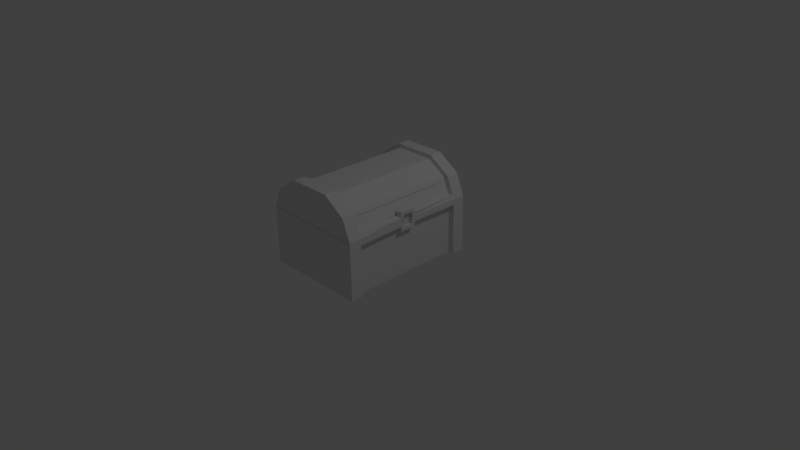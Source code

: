 # Source: Chest.blend  (saved by Blender 2.77.0; exported with 4.5.12 LTS)
import bpy
from mathutils import Matrix  # noqa: F401  (used for matrix-valued properties, if any)

bpy.ops.wm.read_factory_settings(use_empty=True)
scene = bpy.context.scene
scene.name = 'Scene'

# ---- collections
col_collection_1 = bpy.data.collections.new('Collection 1'); scene.collection.children.link(col_collection_1)

# ---- materials (node trees are filled in below, after node groups)
mat_material = bpy.data.materials.new('Material')
mat_material.alpha_threshold = 0.0
mat_material.use_transparent_shadow = False
mat_material.roughness = 0.5
mat_material.line_color = (0.0, 0.0, 0.0, 1.0)

# ---- material node trees

# ---- world
world_world = bpy.data.worlds.new('World'); scene.world = world_world
world_world.color = (0.05088, 0.05088, 0.05088)
world_world.use_sun_shadow = False
world_world.sun_shadow_jitter_overblur = 0.0
world_world.cycles.sampling_method = 'MANUAL'

# ---- cameras
cam_camera = bpy.data.cameras.new('Camera')
cam_camera.clip_end = 100.0
cam_camera.lens = 35.0
cam_camera.sensor_width = 32.0
cam_camera.sensor_height = 18.0
cam_camera.ortho_scale = 7.314
cam_camera.dof.focus_distance = 0.0
cam_camera.dof.aperture_fstop = 128.0

# ---- lights
light_lamp = bpy.data.lights.new('Lamp', 'POINT')
light_lamp.transmission_factor = 0.0
light_lamp.cutoff_distance = 30.0
light_lamp.energy = 100.0
light_lamp.shadow_buffer_clip_start = 1.001
light_lamp.shadow_soft_size = 0.1
light_lamp.shadow_maximum_resolution = 0.006
light_lamp.use_absolute_resolution = True

# ---- meshes
me_cube_001 = bpy.data.meshes.new('Cube.001')
me_cube_001.from_pydata([(0.5933, 0.9403, 0.7339), (0.5933, -0.9377, 0.7339), (-0.6607, -0.9377, 0.7339), (-0.6607, 0.9403, 0.7339), (0.4881, 0.9403, 0.9984), (0.4881, -0.9377, 0.9984), (-0.5556, 0.9403, 0.9984), (-0.5556, -0.9377, 0.9984), (0.2296, 0.9403, 1.17), (0.2296, -0.9377, 1.17), (-0.2971, 0.9403, 1.17), (-0.2971, -0.9377, 1.17), (0.5933, 0.7725, 0.7339), (0.5933, -0.7699, 0.7339), (-0.6607, -0.7699, 0.7339), (-0.6607, 0.7725, 0.7339), (0.4881, 0.7725, 0.9984), (0.4881, -0.7699, 0.9984), (-0.5556, -0.7699, 0.9984), (-0.5556, 0.7725, 0.9984), (0.2296, 0.7725, 1.17), (0.2296, -0.7699, 1.17), (-0.2971, -0.7699, 1.17), (-0.2971, 0.7725, 1.17), (0.6697, 0.9403, 0.741), (0.6697, -0.9377, 0.741), (-0.7372, -0.9377, 0.741), (-0.7372, 0.9403, 0.741), (0.6697, -0.7699, 0.741), (-0.7372, 0.7725, 0.741), (0.5544, -0.7699, 1.026), (0.5544, -0.9377, 1.026), (-0.6219, 0.7725, 1.026), (-0.6219, 0.9403, 1.026), (-0.6219, -0.9377, 1.026), (0.5544, 0.9403, 1.026), (0.2584, -0.7699, 1.219), (0.2584, -0.9377, 1.219), (0.2584, 0.9403, 1.219), (-0.3259, 0.9403, 1.219), (-0.3259, -0.9377, 1.219), (-0.3259, 0.7725, 1.219), (0.6697, 0.7725, 0.741), (-0.7372, -0.7699, 0.741), (0.5544, 0.7725, 1.026), (-0.6219, -0.7699, 1.026), (0.2584, 0.7725, 1.219), (-0.3259, -0.7699, 1.219), (0.5544, 0.7725, 1.026), (0.4881, 0.7725, 0.9984), (0.5933, 0.7725, 0.7339), (0.6697, 0.7725, 0.741), (0.5635, -0.7699, 0.7985), (0.565, 0.7725, 0.7952), (0.6427, -0.7699, 0.7975), (0.6423, 0.7725, 0.7984), (0.5801, -0.1293, 0.7945), (0.5801, 0.09264, 0.7945), (0.663, 0.09264, 0.7945), (0.663, -0.1293, 0.7945), (0.5801, -0.1293, 0.8588), (0.5801, 0.09264, 0.8588), (0.663, 0.09264, 0.8588), (0.663, -0.1293, 0.8588), (0.663, 0.05267, 0.7712), (0.663, -0.08928, 0.7712), (0.663, 0.05267, 0.8124), (0.663, -0.08928, 0.8124), (0.6187, 0.05267, 0.7712), (0.6187, -0.08928, 0.7712), (0.6187, 0.05267, 0.8124), (0.6187, -0.08928, 0.8124), (0.663, 0.05267, 0.7408), (0.663, -0.1293, 0.7408), (0.663, 0.09264, 0.7408), (0.6187, 0.05267, 0.7399), (0.6187, -0.08928, 0.7399), (0.663, -0.08928, 0.7408), (0.5933, 0.09387, 0.7339), (0.5933, -0.1382, 0.7339), (0.5933, -0.09334, 0.7339), (0.5933, 0.05603, 0.7339), (0.5121, -0.1183, 0.7339), (0.5121, -0.6521, 0.7339), (-0.5475, -0.6521, 0.7339), (-0.5475, 0.6513, 0.7339), (0.5121, 0.6513, 0.7339), (0.5121, 0.07783, 0.7339), (0.5121, -0.08036, 0.7339), (0.5121, 0.04586, 0.7339), (0.5121, -0.1183, 0.9692), (0.5121, -0.6521, 0.9692), (-0.5475, -0.6521, 0.9692), (-0.5475, 0.6513, 0.9692), (0.5121, 0.6513, 0.9692), (0.5121, 0.07783, 0.9692), (0.5121, -0.08036, 0.9692), (0.5121, 0.04586, 0.9692), (0.5933, 0.9403, -0.02332), (0.5933, -0.9377, -0.02332), (-0.6607, -0.9377, -0.02332), (-0.6607, 0.9403, -0.02332), (0.5933, 0.9403, 0.7373), (0.5933, -0.9377, 0.7373), (-0.6607, -0.9377, 0.7373), (-0.6607, 0.9403, 0.7373), (0.5933, 0.7725, -0.02332), (0.5933, -0.7699, -0.02332), (-0.6607, -0.7699, -0.02332), (-0.6607, 0.7725, -0.02332), (0.5933, 0.7725, 0.7373), (0.5933, -0.7699, 0.7373), (-0.6607, -0.7699, 0.7373), (-0.6607, 0.7725, 0.7373), (0.6704, -0.7699, -0.02332), (0.6704, -0.9377, -0.02332), (0.6704, 0.9403, -0.02332), (0.6697, 0.9403, 0.7444), (0.6697, -0.9377, 0.7444), (-0.7379, 0.7725, -0.02332), (-0.7379, 0.9403, -0.02332), (-0.7379, -0.9377, -0.02332), (-0.7372, -0.9377, 0.7444), (-0.7372, 0.9403, 0.7444), (0.6697, -0.7699, 0.7444), (-0.7372, 0.7725, 0.7444), (0.6704, 0.7725, -0.02332), (-0.7379, -0.7699, -0.02332), (0.6697, 0.7725, 0.7444), (-0.7372, -0.7699, 0.7444), (0.5933, 0.7725, 0.7373), (0.6697, 0.7725, 0.7444), (0.5933, -0.7699, 0.6565), (0.5933, 0.7725, 0.6693), (0.6698, -0.7699, 0.6592), (0.6698, 0.7725, 0.6666), (0.5801, 0.09264, 0.6687), (0.5801, -0.1293, 0.6687), (0.663, -0.1293, 0.6687), (0.663, 0.09264, 0.6687), (0.5801, 0.09264, 0.6046), (0.5801, -0.1293, 0.6046), (0.663, -0.1293, 0.6046), (0.663, 0.09264, 0.6046), (0.663, -0.08928, 0.692), (0.663, 0.05267, 0.692), (0.663, -0.08928, 0.6509), (0.663, 0.05267, 0.6509), (0.6187, -0.08928, 0.692), (0.6187, 0.05267, 0.692), (0.6187, -0.08928, 0.6509), (0.6187, 0.05267, 0.6509), (0.663, 0.05267, 0.7442), (0.663, -0.1293, 0.7442), (0.663, 0.09264, 0.7442), (0.6187, 0.05267, 0.7433), (0.6187, -0.08928, 0.7433), (0.663, -0.08928, 0.7442), (0.5933, -0.08973, 0.7412), (0.5933, 0.05118, 0.7412), (-0.5165, -0.638, 0.7375), (-0.5165, 0.6382, 0.7375), (0.5211, -0.0752, 0.7407), (0.5211, -0.638, 0.7375), (0.5211, 0.04138, 0.7407), (0.5211, 0.6382, 0.7375), (-0.5161, -0.638, 0.5056), (-0.5161, 0.6382, 0.5056), (0.5215, -0.0752, 0.5088), (0.5215, -0.638, 0.5056), (0.5215, 0.04138, 0.5088), (0.5215, 0.6382, 0.5056)], [], [(9, 5, 31, 37), (0, 3, 6, 4), (2, 1, 5, 7), (4, 8, 38, 35), (4, 6, 10, 8), (7, 5, 9, 11), (10, 6, 33, 39), (22, 18, 45, 47), (17, 16, 20, 21), (7, 11, 40, 34), (20, 23, 22, 21), (19, 23, 41, 32), (13, 79, 80, 81, 78, 12, 16, 17, 52), (44, 16, 49, 48), (19, 18, 22, 23), (11, 9, 37, 40), (8, 10, 39, 38), (15, 14, 18, 19), (43, 26, 34, 45), (45, 34, 40, 47), (42, 24, 35, 44), (36, 47, 40, 37), (44, 35, 38, 46), (31, 30, 36, 37), (38, 39, 41, 46), (25, 28, 54, 30, 31), (33, 32, 41, 39), (27, 29, 32, 33), (15, 19, 32, 29), (2, 7, 34, 26), (18, 14, 43, 45), (6, 3, 27, 33), (17, 21, 36, 30), (0, 4, 35, 24), (20, 16, 44, 46), (5, 1, 25, 31), (23, 20, 46, 41), (21, 22, 47, 36), (49, 53, 55, 48), (42, 44, 48, 55, 51), (16, 12, 50, 53, 49), (59, 54, 28, 73), (58, 55, 53, 57), (54, 59, 56, 52), (58, 62, 66, 64), (55, 58, 74, 51), (63, 62, 61, 60), (57, 56, 60, 61), (56, 59, 63, 60), (58, 57, 61, 62), (54, 52, 17, 30), (65, 77, 76, 69), (67, 65, 69, 71), (59, 73, 77, 65), (62, 63, 67, 66), (63, 59, 65, 67), (69, 68, 70, 71), (68, 69, 76, 75), (64, 66, 70, 68), (66, 67, 71, 70), (72, 74, 58, 64), (75, 72, 64, 68), (26, 43, 14, 2), (27, 3, 15, 29), (74, 78, 12, 51), (24, 42, 51, 12, 0), (0, 12, 15, 3), (14, 15, 85, 84), (72, 75, 81, 78, 74), (81, 75, 76, 80), (73, 79, 80, 76, 77), (28, 13, 79, 73), (28, 25, 1, 13), (2, 14, 13, 1), (87, 89, 97, 95), (80, 79, 82, 88), (79, 13, 83, 82), (78, 81, 89, 87), (13, 14, 84, 83), (12, 78, 87, 86), (81, 80, 88, 89), (15, 12, 86, 85), (95, 97, 96, 90, 91, 92, 93, 94), (83, 84, 92, 91), (88, 82, 90, 96), (84, 85, 93, 92), (89, 88, 96, 97), (85, 86, 94, 93), (86, 87, 95, 94), (82, 83, 91, 90), (107, 99, 100, 108), (99, 103, 104, 100), (99, 107, 114, 115), (102, 98, 101, 105), (109, 113, 125, 119), (112, 108, 127, 129), (108, 112, 113, 109), (106, 133, 110, 159, 158, 111, 132, 107), (98, 106, 109, 101), (106, 107, 108, 109), (114, 134, 124, 118, 115), (119, 125, 123, 120), (121, 122, 129, 127), (116, 117, 128, 135, 126), (106, 98, 116, 126), (107, 132, 134, 114), (98, 102, 117, 116), (108, 100, 121, 127), (103, 99, 115, 118), (101, 109, 119, 120), (100, 104, 122, 121), (105, 101, 120, 123), (110, 128, 131, 130), (136, 133, 135, 139), (137, 136, 140, 141), (132, 137, 138, 134), (142, 143, 147, 146), (141, 140, 143, 142), (138, 137, 141, 142), (136, 139, 143, 140), (138, 142, 146, 144), (135, 133, 106, 126), (146, 147, 151, 150), (143, 139, 145, 147), (139, 154, 152, 145), (149, 148, 150, 151), (144, 146, 150, 148), (145, 152, 155, 149), (147, 145, 149, 151), (131, 154, 139, 135), (155, 156, 148, 149), (153, 124, 134, 138), (157, 153, 138, 144), (156, 157, 144, 148), (123, 125, 113, 105), (122, 104, 112, 129), (103, 111, 112, 104), (118, 124, 111, 103), (117, 102, 110, 130, 131), (158, 156, 155, 159), (130, 110, 159, 155, 152, 154, 131), (111, 124, 153, 157, 156, 158), (112, 111, 163, 160), (102, 105, 113, 110), (161, 160, 166, 167), (113, 112, 160, 161), (111, 158, 162, 163), (110, 113, 161, 165), (159, 110, 165, 164), (158, 159, 164, 162), (166, 169, 168, 170, 171, 167), (165, 161, 167, 171), (164, 165, 171, 170), (163, 162, 168, 169), (160, 163, 169, 166), (162, 164, 170, 168)])
_ca = me_cube_001.color_attributes.new('Col', 'BYTE_COLOR', 'CORNER')
_ca.data.foreach_set('color', [0.1413, 0.1413, 0.1413, 1.0, 0.1413, 0.1413, 0.1413, 1.0, 0.1413, 0.1413, 0.1413, 1.0, 0.1413, 0.1413, 0.1413, 1.0, 0.521, 0.2232, 0.15, 1.0, 0.521, 0.2232, 0.15, 1.0, 0.521, 0.2232, 0.15, 1.0, 0.521, 0.2232, 0.15, 1.0, 0.521, 0.2232, 0.15, 1.0, 0.521, 0.2232, 0.15, 1.0, 0.521, 0.2232, 0.15, 1.0, 0.521, 0.2232, 0.15, 1.0, 0.1413, 0.1413, 0.1413, 1.0, 0.1413, 0.1413, 0.1413, 1.0, 0.1413, 0.1413, 0.1413, 1.0, 0.1413, 0.1413, 0.1413, 1.0, 0.521, 0.2232, 0.15, 1.0, 0.521, 0.2232, 0.15, 1.0, 0.521, 0.2232, 0.15, 1.0, 0.521, 0.2232, 0.15, 1.0, 0.521, 0.2232, 0.15, 1.0, 0.521, 0.2232, 0.15, 1.0, 0.521, 0.2232, 0.15, 1.0, 0.521, 0.2232, 0.15, 1.0, 0.1413, 0.1413, 0.1413, 1.0, 0.1413, 0.1413, 0.1413, 1.0, 0.1413, 0.1413, 0.1413, 1.0, 0.1413, 0.1413, 0.1413, 1.0, 0.1413, 0.1413, 0.1413, 1.0, 0.1413, 0.1413, 0.1413, 1.0, 0.1413, 0.1413, 0.1413, 1.0, 0.1413, 0.1413, 0.1413, 1.0, 0.521, 0.2232, 0.15, 1.0, 0.521, 0.2232, 0.15, 1.0, 0.521, 0.2232, 0.15, 1.0, 0.521, 0.2232, 0.15, 1.0, 0.1413, 0.1413, 0.1413, 1.0, 0.1413, 0.1413, 0.1413, 1.0, 0.1413, 0.1413, 0.1413, 1.0, 0.1413, 0.1413, 0.1413, 1.0, 0.521, 0.2232, 0.15, 1.0, 0.521, 0.2232, 0.15, 1.0, 0.521, 0.2232, 0.15, 1.0, 0.521, 0.2232, 0.15, 1.0, 0.1413, 0.1413, 0.1413, 1.0, 0.1413, 0.1413, 0.1413, 1.0, 0.1413, 0.1413, 0.1413, 1.0, 0.1413, 0.1413, 0.1413, 1.0, 0.521, 0.2232, 0.15, 1.0, 0.521, 0.2232, 0.15, 1.0, 0.521, 0.2232, 0.15, 1.0, 0.521, 0.2232, 0.15, 1.0, 0.521, 0.2232, 0.15, 1.0, 0.521, 0.2232, 0.15, 1.0, 0.521, 0.2232, 0.15, 1.0, 0.521, 0.2232, 0.15, 1.0, 0.521, 0.2232, 0.15, 1.0, 0.1413, 0.1413, 0.1413, 1.0, 0.1413, 0.1413, 0.1413, 1.0, 0.1413, 0.1413, 0.1413, 1.0, 0.1413, 0.1413, 0.1413, 1.0, 0.521, 0.2232, 0.15, 1.0, 0.521, 0.2232, 0.15, 1.0, 0.521, 0.2232, 0.15, 1.0, 0.521, 0.2232, 0.15, 1.0, 0.1413, 0.1413, 0.1413, 1.0, 0.1413, 0.1413, 0.1413, 1.0, 0.1413, 0.1413, 0.1413, 1.0, 0.1413, 0.1413, 0.1413, 1.0, 0.1413, 0.1413, 0.1413, 1.0, 0.1413, 0.1413, 0.1413, 1.0, 0.1413, 0.1413, 0.1413, 1.0, 0.1413, 0.1413, 0.1413, 1.0, 0.521, 0.2232, 0.15, 1.0, 0.521, 0.2232, 0.15, 1.0, 0.521, 0.2232, 0.15, 1.0, 0.521, 0.2232, 0.15, 1.0, 0.1413, 0.1413, 0.1413, 1.0, 0.1413, 0.1413, 0.1413, 1.0, 0.1413, 0.1413, 0.1413, 1.0, 0.1413, 0.1413, 0.1413, 1.0, 0.1413, 0.1413, 0.1413, 1.0, 0.1413, 0.1413, 0.1413, 1.0, 0.1413, 0.1413, 0.1413, 1.0, 0.1413, 0.1413, 0.1413, 1.0, 0.1413, 0.1413, 0.1413, 1.0, 0.1413, 0.1413, 0.1413, 1.0, 0.1413, 0.1413, 0.1413, 1.0, 0.1413, 0.1413, 0.1413, 1.0, 0.1413, 0.1413, 0.1413, 1.0, 0.1413, 0.1413, 0.1413, 1.0, 0.1413, 0.1413, 0.1413, 1.0, 0.1413, 0.1413, 0.1413, 1.0, 0.1413, 0.1413, 0.1413, 1.0, 0.1413, 0.1413, 0.1413, 1.0, 0.1413, 0.1413, 0.1413, 1.0, 0.1413, 0.1413, 0.1413, 1.0, 0.1413, 0.1413, 0.1413, 1.0, 0.1413, 0.1413, 0.1413, 1.0, 0.1413, 0.1413, 0.1413, 1.0, 0.1413, 0.1413, 0.1413, 1.0, 0.1413, 0.1413, 0.1413, 1.0, 0.1413, 0.1413, 0.1413, 1.0, 0.1413, 0.1413, 0.1413, 1.0, 0.1413, 0.1413, 0.1413, 1.0, 0.1413, 0.1413, 0.1413, 1.0, 0.1413, 0.1413, 0.1413, 1.0, 0.1413, 0.1413, 0.1413, 1.0, 0.1413, 0.1413, 0.1413, 1.0, 0.1413, 0.1413, 0.1413, 1.0, 0.1413, 0.1413, 0.1413, 1.0, 0.1413, 0.1413, 0.1413, 1.0, 0.1413, 0.1413, 0.1413, 1.0, 0.1413, 0.1413, 0.1413, 1.0, 0.1413, 0.1413, 0.1413, 1.0, 0.1413, 0.1413, 0.1413, 1.0, 0.1413, 0.1413, 0.1413, 1.0, 0.1413, 0.1413, 0.1413, 1.0, 0.1413, 0.1413, 0.1413, 1.0, 0.1413, 0.1413, 0.1413, 1.0, 0.1413, 0.1413, 0.1413, 1.0, 0.1413, 0.1413, 0.1413, 1.0, 0.1413, 0.1413, 0.1413, 1.0, 0.1413, 0.1413, 0.1413, 1.0, 0.1413, 0.1413, 0.1413, 1.0, 0.1413, 0.1413, 0.1413, 1.0, 0.1413, 0.1413, 0.1413, 1.0, 0.1413, 0.1413, 0.1413, 1.0, 0.1413, 0.1413, 0.1413, 1.0, 0.1413, 0.1413, 0.1413, 1.0, 0.1413, 0.1413, 0.1413, 1.0, 0.1413, 0.1413, 0.1413, 1.0, 0.1413, 0.1413, 0.1413, 1.0, 0.1413, 0.1413, 0.1413, 1.0, 0.1413, 0.1413, 0.1413, 1.0, 0.1413, 0.1413, 0.1413, 1.0, 0.1413, 0.1413, 0.1413, 1.0, 0.1413, 0.1413, 0.1413, 1.0, 0.1413, 0.1413, 0.1413, 1.0, 0.1413, 0.1413, 0.1413, 1.0, 0.1413, 0.1413, 0.1413, 1.0, 0.1413, 0.1413, 0.1413, 1.0, 0.1413, 0.1413, 0.1413, 1.0, 0.1413, 0.1413, 0.1413, 1.0, 0.1413, 0.1413, 0.1413, 1.0, 0.1413, 0.1413, 0.1413, 1.0, 0.1413, 0.1413, 0.1413, 1.0, 0.1413, 0.1413, 0.1413, 1.0, 0.1413, 0.1413, 0.1413, 1.0, 0.1413, 0.1413, 0.1413, 1.0, 0.1413, 0.1413, 0.1413, 1.0, 0.1413, 0.1413, 0.1413, 1.0, 0.1413, 0.1413, 0.1413, 1.0, 0.1413, 0.1413, 0.1413, 1.0, 0.1413, 0.1413, 0.1413, 1.0, 0.1413, 0.1413, 0.1413, 1.0, 0.1413, 0.1413, 0.1413, 1.0, 0.1413, 0.1413, 0.1413, 1.0, 0.1413, 0.1413, 0.1413, 1.0, 0.1413, 0.1413, 0.1413, 1.0, 0.1413, 0.1413, 0.1413, 1.0, 0.1413, 0.1413, 0.1413, 1.0, 0.1413, 0.1413, 0.1413, 1.0, 0.1413, 0.1413, 0.1413, 1.0, 0.1413, 0.1413, 0.1413, 1.0, 0.1413, 0.1413, 0.1413, 1.0, 0.1413, 0.1413, 0.1413, 1.0, 0.521, 0.2232, 0.15, 1.0, 0.521, 0.2232, 0.15, 1.0, 0.521, 0.2232, 0.15, 1.0, 0.521, 0.2232, 0.15, 1.0, 0.521, 0.2232, 0.15, 1.0, 0.1413, 0.1413, 0.1413, 1.0, 0.1413, 0.1413, 0.1413, 1.0, 0.1413, 0.1413, 0.1413, 1.0, 0.1413, 0.1413, 0.1413, 1.0, 0.1413, 0.1413, 0.1413, 1.0, 0.1413, 0.1413, 0.1413, 1.0, 0.1413, 0.1413, 0.1413, 1.0, 0.1413, 0.1413, 0.1413, 1.0, 0.1413, 0.1413, 0.1413, 1.0, 0.1413, 0.1413, 0.1413, 1.0, 0.1413, 0.1413, 0.1413, 1.0, 0.1413, 0.1413, 0.1413, 1.0, 0.1413, 0.1413, 0.1413, 1.0, 0.1413, 0.1413, 0.1413, 1.0, 0.1413, 0.1413, 0.1413, 1.0, 0.1413, 0.1413, 0.1413, 1.0, 0.1413, 0.1413, 0.1413, 1.0, 0.1413, 0.1413, 0.1413, 1.0, 0.1413, 0.1413, 0.1413, 1.0, 0.1413, 0.1413, 0.1413, 1.0, 0.1413, 0.1413, 0.1413, 1.0, 0.1413, 0.1413, 0.1413, 1.0, 0.1413, 0.1413, 0.1413, 1.0, 0.1413, 0.1413, 0.1413, 1.0, 0.9911, 0.9911, 0.9911, 0.9961, 0.9911, 0.9911, 0.9911, 0.9961, 0.9911, 0.9911, 0.9911, 0.9961, 0.9911, 0.9911, 0.9911, 0.9961, 0.1413, 0.1413, 0.1413, 1.0, 0.1413, 0.1413, 0.1413, 1.0, 0.1413, 0.1413, 0.1413, 1.0, 0.1413, 0.1413, 0.1413, 1.0, 0.1413, 0.1413, 0.1413, 1.0, 0.1413, 0.1413, 0.1413, 1.0, 0.1413, 0.1413, 0.1413, 1.0, 0.1413, 0.1413, 0.1413, 1.0, 0.1413, 0.1413, 0.1413, 1.0, 0.1413, 0.1413, 0.1413, 1.0, 0.1413, 0.1413, 0.1413, 1.0, 0.1413, 0.1413, 0.1413, 1.0, 0.1413, 0.1413, 0.1413, 1.0, 0.1413, 0.1413, 0.1413, 1.0, 0.1413, 0.1413, 0.1413, 1.0, 0.1413, 0.1413, 0.1413, 1.0, 0.1413, 0.1413, 0.1413, 1.0, 0.1413, 0.1413, 0.1413, 1.0, 0.1413, 0.1413, 0.1413, 1.0, 0.1413, 0.1413, 0.1413, 1.0, 0.1413, 0.1413, 0.1413, 1.0, 0.1413, 0.1413, 0.1413, 1.0, 0.1413, 0.1413, 0.1413, 1.0, 0.1413, 0.1413, 0.1413, 1.0, 0.1413, 0.1413, 0.1413, 1.0, 0.1413, 0.1413, 0.1413, 1.0, 0.1413, 0.1413, 0.1413, 1.0, 0.1413, 0.1413, 0.1413, 1.0, 0.1413, 0.1413, 0.1413, 1.0, 0.1413, 0.1413, 0.1413, 1.0, 0.1413, 0.1413, 0.1413, 1.0, 0.1413, 0.1413, 0.1413, 1.0, 0.1413, 0.1413, 0.1413, 1.0, 0.1413, 0.1413, 0.1413, 1.0, 0.1413, 0.1413, 0.1413, 1.0, 0.1413, 0.1413, 0.1413, 1.0, 0.1413, 0.1413, 0.1413, 1.0, 0.1413, 0.1413, 0.1413, 1.0, 0.1413, 0.1413, 0.1413, 1.0, 0.1413, 0.1413, 0.1413, 1.0, 0.1413, 0.1413, 0.1413, 1.0, 0.1413, 0.1413, 0.1413, 1.0, 0.1413, 0.1413, 0.1413, 1.0, 0.1413, 0.1413, 0.1413, 1.0, 0.1413, 0.1413, 0.1413, 1.0, 0.1413, 0.1413, 0.1413, 1.0, 0.1413, 0.1413, 0.1413, 1.0, 0.1413, 0.1413, 0.1413, 1.0, 0.1413, 0.1413, 0.1413, 1.0, 0.1413, 0.1413, 0.1413, 1.0, 0.1413, 0.1413, 0.1413, 1.0, 0.1413, 0.1413, 0.1413, 1.0, 0.1413, 0.1413, 0.1413, 1.0, 0.1413, 0.1413, 0.1413, 1.0, 0.1413, 0.1413, 0.1413, 1.0, 0.1413, 0.1413, 0.1413, 1.0, 0.0382, 0.0382, 0.03955, 1.0, 0.0382, 0.0382, 0.03955, 1.0, 0.0382, 0.0382, 0.03955, 1.0, 0.0382, 0.0382, 0.03955, 1.0, 0.1413, 0.1413, 0.1413, 1.0, 0.1413, 0.1413, 0.1413, 1.0, 0.1413, 0.1413, 0.1413, 1.0, 0.1413, 0.1413, 0.1413, 1.0, 0.1413, 0.1413, 0.1413, 1.0, 0.1413, 0.1413, 0.1413, 1.0, 0.1413, 0.1413, 0.1413, 1.0, 0.1413, 0.1413, 0.1413, 1.0, 0.1413, 0.1413, 0.1413, 1.0, 0.1413, 0.1413, 0.1413, 1.0, 0.1413, 0.1413, 0.1413, 1.0, 0.1413, 0.1413, 0.1413, 1.0, 0.1413, 0.1413, 0.1413, 1.0, 0.1413, 0.1413, 0.1413, 1.0, 0.1413, 0.1413, 0.1413, 1.0, 0.1413, 0.1413, 0.1413, 1.0, 0.1413, 0.1413, 0.1413, 1.0, 0.521, 0.2232, 0.15, 1.0, 0.521, 0.2232, 0.15, 1.0, 0.521, 0.2232, 0.15, 1.0, 0.521, 0.2232, 0.15, 1.0, 0.1413, 0.1413, 0.1413, 1.0, 0.1413, 0.1413, 0.1413, 1.0, 0.1413, 0.1413, 0.1413, 1.0, 0.1413, 0.1413, 0.1413, 1.0, 0.1413, 0.1413, 0.1413, 1.0, 0.1413, 0.1413, 0.1413, 1.0, 0.1413, 0.1413, 0.1413, 1.0, 0.1413, 0.1413, 0.1413, 1.0, 0.1413, 0.1413, 0.1413, 1.0, 0.1413, 0.1413, 0.1413, 1.0, 0.1413, 0.1413, 0.1413, 1.0, 0.1413, 0.1413, 0.1413, 1.0, 0.1413, 0.1413, 0.1413, 1.0, 0.1413, 0.1413, 0.1413, 1.0, 0.1413, 0.1413, 0.1413, 1.0, 0.1413, 0.1413, 0.1413, 1.0, 0.1413, 0.1413, 0.1413, 1.0, 0.1413, 0.1413, 0.1413, 1.0, 0.1413, 0.1413, 0.1413, 1.0, 0.1413, 0.1413, 0.1413, 1.0, 0.1413, 0.1413, 0.1413, 1.0, 0.1413, 0.1413, 0.1413, 1.0, 0.1413, 0.1413, 0.1413, 1.0, 0.1413, 0.1413, 0.1413, 1.0, 0.1413, 0.1413, 0.1413, 1.0, 0.1413, 0.1413, 0.1413, 1.0, 0.521, 0.2232, 0.15, 1.0, 0.521, 0.2232, 0.15, 1.0, 0.521, 0.2232, 0.15, 1.0, 0.521, 0.2232, 0.15, 1.0, 0.521, 0.2232, 0.15, 1.0, 0.521, 0.2232, 0.15, 1.0, 0.521, 0.2232, 0.15, 1.0, 0.521, 0.2232, 0.15, 1.0, 0.521, 0.2232, 0.15, 1.0, 0.521, 0.2232, 0.15, 1.0, 0.521, 0.2232, 0.15, 1.0, 0.521, 0.2232, 0.15, 1.0, 0.521, 0.2232, 0.15, 1.0, 0.521, 0.2232, 0.15, 1.0, 0.521, 0.2232, 0.15, 1.0, 0.521, 0.2232, 0.15, 1.0, 0.521, 0.2232, 0.15, 1.0, 0.521, 0.2232, 0.15, 1.0, 0.521, 0.2232, 0.15, 1.0, 0.521, 0.2232, 0.15, 1.0, 0.521, 0.2232, 0.15, 1.0, 0.521, 0.2232, 0.15, 1.0, 0.521, 0.2232, 0.15, 1.0, 0.521, 0.2232, 0.15, 1.0, 0.521, 0.2232, 0.15, 1.0, 0.521, 0.2232, 0.15, 1.0, 0.521, 0.2232, 0.15, 1.0, 0.521, 0.2232, 0.15, 1.0, 0.521, 0.2232, 0.15, 1.0, 0.521, 0.2232, 0.15, 1.0, 0.521, 0.2232, 0.15, 1.0, 0.521, 0.2232, 0.15, 1.0, 0.521, 0.2232, 0.15, 1.0, 0.521, 0.2232, 0.15, 1.0, 0.521, 0.2232, 0.15, 1.0, 0.521, 0.2232, 0.15, 1.0, 0.521, 0.2232, 0.15, 1.0, 0.521, 0.2232, 0.15, 1.0, 0.521, 0.2232, 0.15, 1.0, 0.521, 0.2232, 0.15, 1.0, 0.521, 0.2232, 0.15, 1.0, 0.521, 0.2232, 0.15, 1.0, 0.521, 0.2232, 0.15, 1.0, 0.521, 0.2232, 0.15, 1.0, 0.521, 0.2232, 0.15, 1.0, 0.521, 0.2232, 0.15, 1.0, 0.521, 0.2232, 0.15, 1.0, 0.521, 0.2232, 0.15, 1.0, 0.521, 0.2232, 0.15, 1.0, 0.521, 0.2232, 0.15, 1.0, 0.521, 0.2232, 0.15, 1.0, 0.521, 0.2232, 0.15, 1.0, 0.521, 0.2232, 0.15, 1.0, 0.521, 0.2232, 0.15, 1.0, 0.521, 0.2232, 0.15, 1.0, 0.521, 0.2232, 0.15, 1.0, 0.521, 0.2232, 0.15, 1.0, 0.521, 0.2232, 0.15, 1.0, 0.521, 0.2232, 0.15, 1.0, 0.521, 0.2232, 0.15, 1.0, 0.521, 0.2232, 0.15, 1.0, 0.521, 0.2232, 0.15, 1.0, 0.521, 0.2232, 0.15, 1.0, 0.521, 0.2232, 0.15, 1.0, 0.521, 0.2232, 0.15, 1.0, 0.521, 0.2232, 0.15, 1.0, 0.521, 0.2232, 0.15, 1.0, 0.521, 0.2232, 0.15, 1.0, 0.1413, 0.1413, 0.1413, 1.0, 0.1413, 0.1413, 0.1413, 1.0, 0.1413, 0.1413, 0.1413, 1.0, 0.1413, 0.1413, 0.1413, 1.0, 0.521, 0.2232, 0.15, 1.0, 0.521, 0.2232, 0.15, 1.0, 0.521, 0.2232, 0.15, 1.0, 0.521, 0.2232, 0.15, 1.0, 0.1413, 0.1413, 0.1413, 1.0, 0.1413, 0.1413, 0.1413, 1.0, 0.1413, 0.1413, 0.1413, 1.0, 0.1413, 0.1413, 0.1413, 1.0, 0.521, 0.2232, 0.15, 1.0, 0.521, 0.2232, 0.15, 1.0, 0.521, 0.2232, 0.15, 1.0, 0.521, 0.2232, 0.15, 1.0, 0.1413, 0.1413, 0.1413, 1.0, 0.1413, 0.1413, 0.1413, 1.0, 0.1413, 0.1413, 0.1413, 1.0, 0.1413, 0.1413, 0.1413, 1.0, 0.1413, 0.1413, 0.1413, 1.0, 0.1413, 0.1413, 0.1413, 1.0, 0.1413, 0.1413, 0.1413, 1.0, 0.1413, 0.1413, 0.1413, 1.0, 0.521, 0.2232, 0.15, 1.0, 0.521, 0.2232, 0.15, 1.0, 0.521, 0.2232, 0.15, 1.0, 0.521, 0.2232, 0.15, 1.0, 0.521, 0.2232, 0.15, 1.0, 0.521, 0.2232, 0.15, 1.0, 0.521, 0.2232, 0.15, 1.0, 0.521, 0.2232, 0.15, 1.0, 0.521, 0.2232, 0.15, 1.0, 0.521, 0.2232, 0.15, 1.0, 0.521, 0.2232, 0.15, 0.9961, 0.521, 0.2232, 0.15, 1.0, 0.1413, 0.1413, 0.1413, 1.0, 0.1413, 0.1413, 0.1413, 1.0, 0.1413, 0.1413, 0.1413, 1.0, 0.1413, 0.1413, 0.1413, 1.0, 0.521, 0.2232, 0.15, 1.0, 0.521, 0.2232, 0.15, 1.0, 0.521, 0.2232, 0.15, 1.0, 0.521, 0.2232, 0.15, 1.0, 0.1413, 0.1413, 0.1413, 1.0, 0.1413, 0.1413, 0.1413, 1.0, 0.1413, 0.1413, 0.1413, 1.0, 0.1413, 0.1413, 0.1413, 1.0, 0.1413, 0.1413, 0.1413, 1.0, 0.1413, 0.1413, 0.1413, 1.0, 0.1413, 0.1413, 0.1413, 1.0, 0.1413, 0.1413, 0.1413, 1.0, 0.1413, 0.1413, 0.1413, 1.0, 0.1413, 0.1413, 0.1413, 1.0, 0.1413, 0.1413, 0.1413, 1.0, 0.1413, 0.1413, 0.1413, 1.0, 0.1413, 0.1413, 0.1413, 1.0, 0.1413, 0.1413, 0.1413, 1.0, 0.1413, 0.1413, 0.1413, 1.0, 0.1413, 0.1413, 0.1413, 1.0, 0.1413, 0.1413, 0.1413, 1.0, 0.1413, 0.1413, 0.1413, 1.0, 0.1413, 0.1413, 0.1413, 1.0, 0.1413, 0.1413, 0.1413, 1.0, 0.1413, 0.1413, 0.1413, 1.0, 0.1413, 0.1413, 0.1413, 1.0, 0.1413, 0.1413, 0.1413, 1.0, 0.1413, 0.1413, 0.1413, 0.9961, 0.1413, 0.1413, 0.1413, 0.9961, 0.1413, 0.1413, 0.1413, 1.0, 0.1413, 0.1413, 0.1413, 1.0, 0.1413, 0.1413, 0.1413, 1.0, 0.1413, 0.1413, 0.1413, 1.0, 0.1413, 0.1413, 0.1413, 1.0, 0.1413, 0.1413, 0.1413, 1.0, 0.1413, 0.1413, 0.1413, 1.0, 0.1413, 0.1413, 0.1413, 1.0, 0.1413, 0.1413, 0.1413, 1.0, 0.1413, 0.1413, 0.1413, 1.0, 0.1413, 0.1413, 0.1413, 1.0, 0.1413, 0.1413, 0.1413, 1.0, 0.1413, 0.1413, 0.1413, 1.0, 0.1413, 0.1413, 0.1413, 1.0, 0.1413, 0.1413, 0.1413, 1.0, 0.1413, 0.1413, 0.1413, 1.0, 0.1413, 0.1413, 0.1413, 1.0, 0.1413, 0.1413, 0.1413, 1.0, 0.1413, 0.1413, 0.1413, 1.0, 0.1413, 0.1413, 0.1413, 1.0, 0.1413, 0.1413, 0.1413, 1.0, 0.1413, 0.1413, 0.1413, 1.0, 0.1413, 0.1413, 0.1413, 1.0, 0.1413, 0.1413, 0.1413, 1.0, 0.1413, 0.1413, 0.1413, 1.0, 0.1413, 0.1413, 0.1413, 1.0, 0.1413, 0.1413, 0.1413, 1.0, 0.1413, 0.1413, 0.1413, 1.0, 0.1413, 0.1413, 0.1413, 1.0, 0.1413, 0.1413, 0.1413, 1.0, 0.1413, 0.1413, 0.1413, 1.0, 0.1413, 0.1413, 0.1413, 1.0, 0.1413, 0.1413, 0.1413, 1.0, 0.1413, 0.1413, 0.1413, 1.0, 0.1413, 0.1413, 0.1413, 1.0, 0.1413, 0.1413, 0.1413, 1.0, 0.1413, 0.1413, 0.1413, 1.0, 0.1413, 0.1413, 0.1413, 1.0, 0.1413, 0.1413, 0.1413, 1.0, 0.1413, 0.1413, 0.1413, 1.0, 0.1413, 0.1413, 0.1413, 1.0, 0.1413, 0.1413, 0.1413, 1.0, 0.1413, 0.1413, 0.1413, 1.0, 0.1413, 0.1413, 0.1413, 1.0, 0.1413, 0.1413, 0.1413, 1.0, 0.1413, 0.1413, 0.1413, 1.0, 0.1413, 0.1413, 0.1413, 1.0, 0.1413, 0.1413, 0.1413, 1.0, 0.1413, 0.1413, 0.1413, 1.0, 0.1413, 0.1413, 0.1413, 1.0, 0.1413, 0.1413, 0.1413, 1.0, 0.1413, 0.1413, 0.1413, 1.0, 0.1413, 0.1413, 0.1413, 1.0, 0.1413, 0.1413, 0.1413, 1.0, 0.1413, 0.1413, 0.1413, 1.0, 0.1413, 0.1413, 0.1413, 1.0, 0.1413, 0.1413, 0.1413, 1.0, 0.1413, 0.1413, 0.1413, 1.0, 0.1413, 0.1413, 0.1413, 1.0, 0.1413, 0.1413, 0.1413, 1.0, 0.1413, 0.1413, 0.1413, 1.0, 0.1413, 0.1413, 0.1413, 1.0, 0.1413, 0.1413, 0.1413, 1.0, 0.1413, 0.1413, 0.1413, 1.0, 0.1413, 0.1413, 0.1413, 1.0, 0.1413, 0.1413, 0.1413, 1.0, 0.1413, 0.1413, 0.1413, 1.0, 0.1413, 0.1413, 0.1413, 1.0, 0.1413, 0.1413, 0.1413, 1.0, 0.1413, 0.1413, 0.1413, 1.0, 0.1413, 0.1413, 0.1413, 1.0, 0.1413, 0.1413, 0.1413, 1.0, 0.1413, 0.1413, 0.1413, 1.0, 0.1413, 0.1413, 0.1413, 1.0, 0.1413, 0.1413, 0.1413, 1.0, 0.1413, 0.1413, 0.1413, 1.0, 0.1413, 0.1413, 0.1413, 1.0, 0.1413, 0.1413, 0.1413, 1.0, 0.1413, 0.1413, 0.1413, 1.0, 0.1413, 0.1413, 0.1413, 1.0, 0.1413, 0.1413, 0.1413, 1.0, 0.1413, 0.1413, 0.1413, 1.0, 0.1413, 0.1413, 0.1413, 1.0, 0.1413, 0.1413, 0.1413, 1.0, 0.1413, 0.1413, 0.1413, 1.0, 0.1413, 0.1413, 0.1413, 1.0, 0.1413, 0.1413, 0.1413, 1.0, 0.1413, 0.1413, 0.1413, 1.0, 0.1413, 0.1413, 0.1413, 1.0, 0.1413, 0.1413, 0.1413, 1.0, 0.1413, 0.1413, 0.1413, 1.0, 0.1413, 0.1413, 0.1413, 1.0, 0.1413, 0.1413, 0.1413, 1.0, 0.1413, 0.1413, 0.1413, 1.0, 0.1413, 0.1413, 0.1413, 1.0, 0.1413, 0.1413, 0.1413, 1.0, 0.1413, 0.1413, 0.1413, 1.0, 0.1413, 0.1413, 0.1413, 1.0, 0.1413, 0.1413, 0.1413, 1.0, 0.1413, 0.1413, 0.1413, 1.0, 0.1413, 0.1413, 0.1413, 1.0, 0.1413, 0.1413, 0.1413, 1.0, 0.1413, 0.1413, 0.1413, 1.0, 0.1413, 0.1413, 0.1413, 1.0, 0.1413, 0.1413, 0.1413, 1.0, 0.1413, 0.1413, 0.1413, 1.0, 0.1413, 0.1413, 0.1413, 1.0, 0.1413, 0.1413, 0.1413, 1.0, 0.1413, 0.1413, 0.1413, 1.0, 0.1413, 0.1413, 0.1413, 1.0, 0.1413, 0.1413, 0.1413, 1.0, 0.1413, 0.1413, 0.1413, 1.0, 0.1413, 0.1413, 0.1413, 1.0, 0.1413, 0.1413, 0.1413, 1.0, 0.1413, 0.1413, 0.1413, 1.0, 0.1413, 0.1413, 0.1413, 1.0, 0.1413, 0.1413, 0.1413, 1.0, 0.1413, 0.1413, 0.1413, 1.0, 0.1413, 0.1413, 0.1413, 1.0, 0.1413, 0.1413, 0.1413, 1.0, 0.1413, 0.1413, 0.1413, 1.0, 0.1413, 0.1413, 0.1413, 1.0, 0.1413, 0.1413, 0.1413, 1.0, 0.1413, 0.1413, 0.1413, 1.0, 0.1413, 0.1413, 0.1413, 1.0, 0.1413, 0.1413, 0.1413, 1.0, 0.1413, 0.1413, 0.1413, 1.0, 0.1413, 0.1413, 0.1413, 1.0, 0.1413, 0.1413, 0.1413, 1.0, 0.1413, 0.1413, 0.1413, 1.0, 0.1413, 0.1413, 0.1413, 1.0, 0.1413, 0.1413, 0.1413, 1.0, 0.1413, 0.1413, 0.1413, 1.0, 0.1413, 0.1413, 0.1413, 1.0, 0.1413, 0.1413, 0.1413, 1.0, 0.1413, 0.1413, 0.1413, 1.0, 0.1413, 0.1413, 0.1413, 1.0, 0.1413, 0.1413, 0.1413, 1.0, 0.1413, 0.1413, 0.1413, 1.0, 0.1413, 0.1413, 0.1413, 1.0, 0.1413, 0.1413, 0.1413, 1.0, 0.1413, 0.1413, 0.1413, 1.0, 0.1413, 0.1413, 0.1413, 1.0, 0.1413, 0.1413, 0.1413, 1.0, 0.1413, 0.1413, 0.1413, 1.0, 0.1413, 0.1413, 0.1413, 1.0, 0.1413, 0.1413, 0.1413, 1.0, 0.1413, 0.1413, 0.1413, 1.0, 0.1413, 0.1413, 0.1413, 1.0, 0.1413, 0.1413, 0.1413, 1.0, 0.1413, 0.1413, 0.1413, 1.0, 0.521, 0.2232, 0.15, 1.0, 0.521, 0.2232, 0.15, 1.0, 0.521, 0.2232, 0.15, 1.0, 0.521, 0.2232, 0.15, 1.0, 0.1413, 0.1413, 0.1413, 1.0, 0.1413, 0.1413, 0.1413, 1.0, 0.1413, 0.1413, 0.1413, 1.0, 0.1413, 0.1413, 0.1413, 1.0, 0.521, 0.2232, 0.15, 1.0, 0.521, 0.2232, 0.15, 1.0, 0.521, 0.2232, 0.15, 1.0, 0.521, 0.2232, 0.15, 1.0, 0.521, 0.2232, 0.15, 1.0, 0.521, 0.2232, 0.15, 1.0, 0.521, 0.2232, 0.15, 1.0, 0.521, 0.2232, 0.15, 1.0, 0.521, 0.2232, 0.15, 1.0, 0.521, 0.2232, 0.15, 1.0, 0.521, 0.2232, 0.15, 1.0, 0.521, 0.2232, 0.15, 1.0, 0.521, 0.2232, 0.15, 1.0, 0.521, 0.2232, 0.15, 1.0, 0.521, 0.2232, 0.15, 1.0, 0.521, 0.2232, 0.15, 1.0, 0.521, 0.2232, 0.15, 1.0, 0.521, 0.2232, 0.15, 1.0, 0.521, 0.2232, 0.15, 1.0, 0.521, 0.2232, 0.15, 1.0, 0.521, 0.2232, 0.15, 1.0, 0.521, 0.2232, 0.15, 1.0, 0.521, 0.2232, 0.15, 1.0, 0.521, 0.2232, 0.15, 1.0, 0.521, 0.2232, 0.15, 1.0, 0.521, 0.2232, 0.15, 1.0, 0.521, 0.2232, 0.15, 1.0, 0.521, 0.2232, 0.15, 1.0, 0.521, 0.2232, 0.15, 1.0, 0.521, 0.2232, 0.15, 1.0, 0.521, 0.2232, 0.15, 1.0, 0.521, 0.2232, 0.15, 1.0, 0.521, 0.2232, 0.15, 1.0, 0.521, 0.2232, 0.15, 1.0, 0.521, 0.2232, 0.15, 1.0, 0.521, 0.2232, 0.15, 1.0, 0.521, 0.2232, 0.15, 1.0, 0.521, 0.2232, 0.15, 1.0, 0.521, 0.2232, 0.15, 1.0, 0.521, 0.2232, 0.15, 1.0, 0.521, 0.2232, 0.15, 1.0, 0.521, 0.2232, 0.15, 1.0, 0.521, 0.2232, 0.15, 1.0, 0.521, 0.2232, 0.15, 1.0, 0.521, 0.2232, 0.15, 1.0, 0.521, 0.2232, 0.15, 1.0, 0.521, 0.2232, 0.15, 1.0, 0.521, 0.2232, 0.15, 1.0, 0.521, 0.2232, 0.15, 1.0, 0.521, 0.2232, 0.15, 1.0])
me_cube_001.materials.append(mat_material)
me_cube_001.use_remesh_preserve_volume = False
me_cube_001.use_remesh_preserve_attributes = False
me_cube_001.use_mirror_vertex_groups = False
me_cube_001.use_paint_bone_selection = False
me_cube_001.use_paint_mask = True
me_cube_001.update()
arm_armature = bpy.data.armatures.new('Armature')  # bones are not reproduced

# ---- objects
ob_armature = bpy.data.objects.new('Armature', arm_armature)
ob_cube_001 = bpy.data.objects.new('Cube.001', me_cube_001)
ob_lamp = bpy.data.objects.new('Lamp', light_lamp)
ob_camera = bpy.data.objects.new('Camera', cam_camera)

# ---- transforms, parenting, visibility, modifiers, constraints
ob_armature.location = (-2.384e-07, 0.0, -1.192e-07)
ob_armature.lineart.crease_threshold = 0.0
ob_cube_001.parent = ob_armature
ob_cube_001.location = (0.0, 0.0, 0.0)
ob_cube_001.lock_rotations_4d = False
ob_cube_001.empty_display_type = 'ARROWS'
ob_cube_001.lineart.crease_threshold = 0.0
_vg = ob_cube_001.vertex_groups.new(name='Base')
_vg.add([98, 99, 100, 101, 102, 103, 104, 105, 106, 107, 108, 109, 110, 111, 112, 113, 114, 115, 116, 117, 118, 119, 120, 121, 122, 123, 124, 125, 126, 127, 128, 129, 130, 131, 132, 133, 134, 135, 136, 137, 138, 139, 140, 141, 142, 143, 144, 145, 146, 147, 148, 149, 150, 151, 152, 153, 154, 155, 156, 157, 158, 159, 160, 161, 162, 163, 164, 165, 166, 167, 168, 169, 170, 171], 1.0, 'REPLACE')
_vg = ob_cube_001.vertex_groups.new(name='Top')
_vg.add([0, 1, 2, 3, 4, 5, 6, 7, 8, 9, 10, 11, 12, 13, 14, 15, 16, 17, 18, 19, 20, 21, 22, 23, 24, 25, 26, 27, 28, 29, 30, 31, 32, 33, 34, 35, 36, 37, 38, 39, 40, 41, 42, 43, 44, 45, 46, 47, 48, 49, 50, 51, 52, 53, 54, 55, 56, 57, 58, 59, 60, 61, 62, 63, 64, 65, 66, 67, 68, 69, 70, 71, 72, 73, 74, 75, 76, 77, 78, 79, 80, 81, 82, 83, 84, 85, 86, 87, 88, 89, 90, 91, 92, 93, 94, 95, 96, 97], 1.0, 'REPLACE')
_m = ob_cube_001.modifiers.new('Armature', 'ARMATURE')
_m.object = ob_armature
ob_lamp.location = (4.076, 1.005, 5.904)
ob_lamp.rotation_euler = (0.6503, 0.05522, 1.866)
ob_lamp.lock_rotations_4d = False
ob_lamp.empty_display_type = 'ARROWS'
ob_lamp.color = (0.0, 0.0, 0.0, 0.0)
ob_lamp.lineart.crease_threshold = 0.0
ob_camera.location = (7.481, -6.508, 5.344)
ob_camera.rotation_euler = (1.109, 0.01082, 0.8149)
ob_camera.lock_rotations_4d = False
ob_camera.empty_display_type = 'ARROWS'
ob_camera.color = (0.0, 0.0, 0.0, 0.0)
ob_camera.display_type = 'WIRE'
ob_camera.lineart.crease_threshold = 0.0

# ---- collection membership
col_collection_1.objects.link(ob_armature)
col_collection_1.objects.link(ob_cube_001)
col_collection_1.objects.link(ob_lamp)
col_collection_1.objects.link(ob_camera)

# ---- scene / render settings (as saved in the file)
scene.camera = ob_camera
scene.frame_start = 0; scene.frame_end = 40; scene.frame_set(26)
scene.render.engine = 'BLENDER_EEVEE_NEXT'
scene.render.resolution_percentage = 50
scene.render.dither_intensity = 0.0
scene.cycles.use_denoising = False
scene.cycles.samples = 128
scene.cycles.sampling_pattern = 'TABULATED_SOBOL'
scene.cycles.light_sampling_threshold = 0.0
scene.cycles.use_adaptive_sampling = False
scene.cycles.use_light_tree = False
scene.cycles.blur_glossy = 0.0
scene.cycles.sample_clamp_indirect = 0.0
scene.view_settings.view_transform = 'Standard'
bpy.context.view_layer.update()
